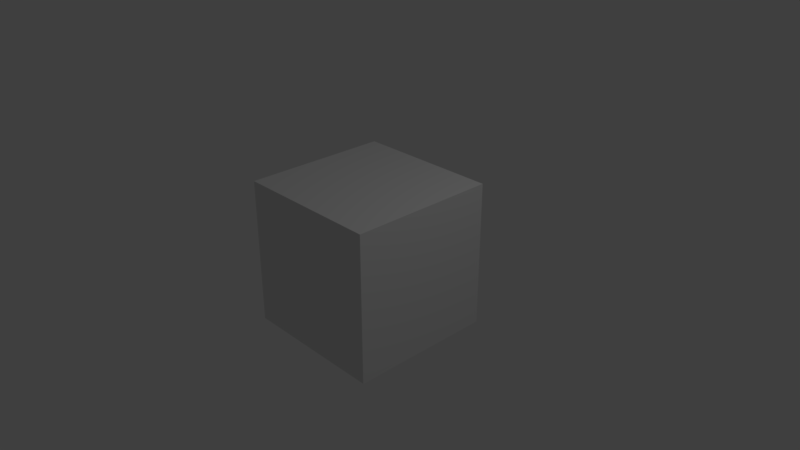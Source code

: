 # Source: script_properties.blend  (saved by Blender 2.80.39; exported with 4.5.12 LTS)
import bpy
from mathutils import Matrix  # noqa: F401  (used for matrix-valued properties, if any)

bpy.ops.wm.read_factory_settings(use_empty=True)
scene = bpy.context.scene
scene.name = 'Scene'

# ---- collections
col_collection_1 = bpy.data.collections.new('Collection 1'); scene.collection.children.link(col_collection_1)

# ---- materials (node trees are filled in below, after node groups)
mat_material = bpy.data.materials.new('Material')
mat_material.alpha_threshold = 0.0
mat_material.use_transparent_shadow = False
mat_material.roughness = 0.5
mat_material.line_color = (0.0, 0.0, 0.0, 1.0)

# ---- material node trees
mat_material.use_nodes = True; mat_material.node_tree.nodes.clear()
_N = mat_material.node_tree.nodes; _L = mat_material.node_tree.links
n0 = _N.new('ShaderNodeOutputMaterial'); n0.name = 'Material Output'; n0.location = (188, 174)
n1 = _N.new('ShaderNodeBsdfDiffuse'); n1.name = 'Diffuse BSDF'; n1.location = (-29, 164)
_L.new(n1.outputs[0], n0.inputs[0])
n0.is_active_output = True

# ---- world
world_world = bpy.data.worlds.new('World'); scene.world = world_world
world_world.use_nodes = True; world_world.node_tree.nodes.clear()
_N = world_world.node_tree.nodes; _L = world_world.node_tree.links
n0 = _N.new('ShaderNodeOutputWorld'); n0.name = 'World Output'; n0.location = (300, 300)
n1 = _N.new('ShaderNodeBackground'); n1.name = 'Background'; n1.location = (10, 300)
n1.inputs[0].default_value = (0.05, 0.05, 0.05, 1.0)
_L.new(n1.outputs[0], n0.inputs[0])
n0.is_active_output = True
world_world.color = (0.05088, 0.05088, 0.05088)
world_world.use_sun_shadow = False
world_world.sun_shadow_jitter_overblur = 0.0
world_world.cycles.sampling_method = 'MANUAL'

# ---- cameras
cam_camera = bpy.data.cameras.new('Camera')
cam_camera.clip_end = 200.0
cam_camera.lens = 35.0
cam_camera.sensor_width = 32.0
cam_camera.sensor_height = 18.0
cam_camera.ortho_scale = 7.314
cam_camera.dof.focus_distance = 0.0
cam_camera.dof.aperture_fstop = 128.0

# ---- lights
light_lamp = bpy.data.lights.new('Lamp', 'POINT')
light_lamp.transmission_factor = 0.0
light_lamp.cutoff_distance = 30.0
light_lamp.energy = 100.0
light_lamp.shadow_buffer_clip_start = 1.001
light_lamp.shadow_soft_size = 0.1
light_lamp.shadow_maximum_resolution = 0.006
light_lamp.use_absolute_resolution = True

# ---- meshes
me_cube = bpy.data.meshes.new('Cube')
me_cube.from_pydata([(1.0, 1.0, -1.0), (1.0, -1.0, -1.0), (-1.0, -1.0, -1.0), (-1.0, 1.0, -1.0), (1.0, 1.0, 1.0), (1.0, -1.0, 1.0), (-1.0, -1.0, 1.0), (-1.0, 1.0, 1.0)], [], [(0, 1, 2, 3), (4, 7, 6, 5), (0, 4, 5, 1), (1, 5, 6, 2), (2, 6, 7, 3), (4, 0, 3, 7)])
me_cube.materials.append(mat_material)
me_cube.use_remesh_preserve_volume = False
me_cube.use_remesh_preserve_attributes = False
me_cube.use_mirror_vertex_groups = False
me_cube.update()

# ---- objects
ob_cube = bpy.data.objects.new('Cube', me_cube)
ob_lamp = bpy.data.objects.new('Lamp', light_lamp)
ob_camera = bpy.data.objects.new('Camera', cam_camera)

# ---- transforms, parenting, visibility, modifiers, constraints
ob_cube.location = (0.0, 0.0, 0.0)
ob_cube.lock_rotations_4d = False
ob_cube.empty_display_type = 'ARROWS'
ob_cube.lineart.crease_threshold = 0.0
ob_lamp.location = (4.076, 1.005, 5.904)
ob_lamp.rotation_euler = (0.6503, 0.05522, 1.866)
ob_lamp.lock_rotations_4d = False
ob_lamp.empty_display_type = 'ARROWS'
ob_lamp.color = (0.0, 0.0, 0.0, 0.0)
ob_lamp.lineart.crease_threshold = 0.0
ob_camera.location = (7.481, -6.508, 5.344)
ob_camera.rotation_euler = (1.109, 0.0, 0.8149)
ob_camera.lock_rotations_4d = False
ob_camera.empty_display_type = 'ARROWS'
ob_camera.color = (0.0, 0.0, 0.0, 0.0)
ob_camera.display_type = 'WIRE'
ob_camera.lineart.crease_threshold = 0.0

# ---- collection membership
col_collection_1.objects.link(ob_cube)
col_collection_1.objects.link(ob_lamp)
col_collection_1.objects.link(ob_camera)

# ---- scene / render settings (as saved in the file)
scene.camera = ob_camera
scene.frame_start = 1; scene.frame_end = 250; scene.frame_set(1)
scene.render.engine = 'BLENDER_EEVEE_NEXT'
scene.render.resolution_percentage = 50
scene.render.fps = 60
scene.render.dither_intensity = 0.0
scene.render.motion_blur_shutter = 1.0
scene.cycles.use_denoising = False
scene.cycles.samples = 128
scene.cycles.sampling_pattern = 'TABULATED_SOBOL'
scene.cycles.light_sampling_threshold = 0.0
scene.cycles.use_adaptive_sampling = False
scene.cycles.use_light_tree = False
scene.cycles.blur_glossy = 0.0
scene.cycles.sample_clamp_indirect = 0.0
scene.view_settings.view_transform = 'Standard'
bpy.context.view_layer.update()
